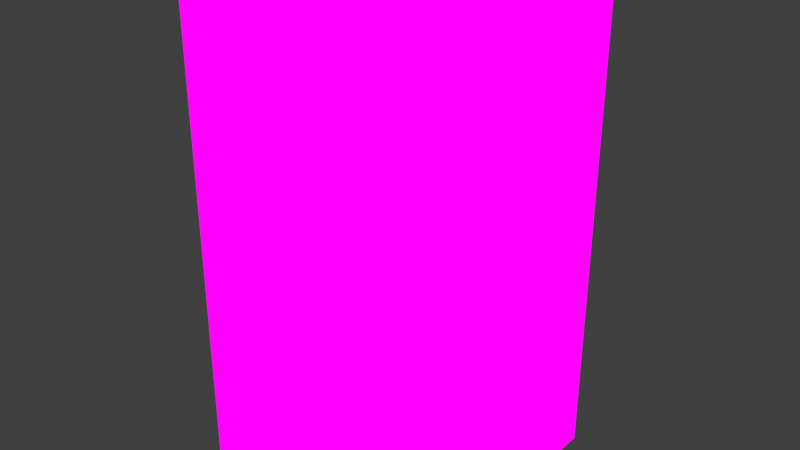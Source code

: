 # Source: textured_wall.blend  (saved by Blender 4.2.66; exported with 4.5.12 LTS)
import bpy
from mathutils import Matrix  # noqa: F401  (used for matrix-valued properties, if any)

bpy.ops.wm.read_factory_settings(use_empty=True)
scene = bpy.context.scene
scene.name = 'Scene'

# ---- collections
col_collection = bpy.data.collections.new('Collection'); scene.collection.children.link(col_collection)

# ---- images (referenced by path relative to the original .blend; pixels are not part of the script)
import os
ASSET_DIR = os.environ.get("B2B_ASSET_DIR", "")  # directory of the original .blend (textures are referenced by path, not embedded)
HERE = os.path.dirname(os.path.abspath(__file__))  # packed textures are extracted next to this script under _unpacked/

def load_image(name, relpath, width, height, colorspace="sRGB"):
    """Load a texture the original file referenced (path relative to the .blend, or extracted next to this script)."""
    p = next((c for c in (os.path.join(HERE, relpath), os.path.join(ASSET_DIR, relpath)) if relpath and os.path.exists(c)), "")
    if p:
        img = bpy.data.images.load(p, check_existing=True)
        img.name = name
    else:  # same state as the original file: an image datablock whose file is absent (Cycles renders it pink)
        img = bpy.data.images.new(name, width, height)
        img.source = "FILE"
        img.filepath = "//" + (relpath or name)
    img.colorspace_settings.name = colorspace
    return img
img_walltexture_png = load_image('wallTexture.png', 'wallTexture.png', 1024, 1024, 'sRGB')

# ---- materials (node trees are filled in below, after node groups)
mat_wall_texture = bpy.data.materials.new('wall_texture')

# ---- material node trees
mat_wall_texture.use_nodes = True; mat_wall_texture.node_tree.nodes.clear()
_N = mat_wall_texture.node_tree.nodes; _L = mat_wall_texture.node_tree.links
n0 = _N.new('ShaderNodeOutputMaterial'); n0.name = 'Material Output'; n0.location = (300, 300)
n1 = _N.new('ShaderNodeEmission'); n1.name = 'Emission'; n1.location = (-13, 332)
n2 = _N.new('ShaderNodeTexImage'); n2.name = 'Image Texture'; n2.location = (-400, 319)
n2.image = img_walltexture_png
n2.interpolation = 'Closest'
_L.new(n1.outputs[0], n0.inputs[0])
_L.new(n2.outputs[0], n1.inputs[0])
n0.is_active_output = True

# ---- world
world_world = bpy.data.worlds.new('World'); scene.world = world_world
world_world.use_nodes = True; world_world.node_tree.nodes.clear()
_N = world_world.node_tree.nodes; _L = world_world.node_tree.links
n0 = _N.new('ShaderNodeOutputWorld'); n0.name = 'World Output'; n0.location = (300, 300)
n1 = _N.new('ShaderNodeBackground'); n1.name = 'Background'; n1.location = (10, 300)
n1.inputs[0].default_value = (0.05088, 0.05088, 0.05088, 1.0)
_L.new(n1.outputs[0], n0.inputs[0])
n0.is_active_output = True
world_world.color = (0.05088, 0.05088, 0.05088)
world_world.sun_shadow_jitter_overblur = 0.0

# ---- meshes
me_wall = bpy.data.meshes.new('Wall')
me_wall.from_pydata([(-0.5, -0.5, 1.0), (0.5, 0.5, 1.0), (0.5, -0.5, 1.0), (-0.5, 0.5, 1.0), (-0.5, -0.5, -1.0), (0.5, 0.5, -1.0), (0.5, -0.5, -1.0), (-0.5, 0.5, -1.0), (0.5, -0.5, 1.0), (-0.5, 0.5, 1.0), (0.5, 0.5, 1.0), (-0.5, -0.5, 1.0), (0.5, -0.5, -1.0), (-0.5, 0.5, -1.0), (0.5, 0.5, -1.0), (-0.5, -0.5, -1.0), (0.5, -0.5, 1.0), (-0.5, -0.5, -1.0), (-0.5, -0.5, 1.0), (0.5, -0.5, -1.0), (0.5, 0.5, 1.0), (-0.5, 0.5, -1.0), (-0.5, 0.5, 1.0), (0.5, 0.5, -1.0)], [], [(4, 2, 0), (4, 6, 2), (5, 3, 1), (5, 7, 3), (12, 10, 8), (12, 14, 10), (13, 11, 9), (13, 15, 11), (20, 18, 16), (20, 22, 18), (21, 19, 17), (21, 23, 19)])
_uv = me_wall.uv_layers.new(name='UVMap')
_uv.uv.foreach_set('vector', [0.2491, 0.2499, 0.4993, 0.7505, 0.2491, 0.7505, 0.2491, 0.2499, 0.4993, 0.2499, 0.4993, 0.7505, 0.4993, 0.2499, 0.2491, 0.7505, 0.4993, 0.7505, 0.4993, 0.2499, 0.2491, 0.2499, 0.2491, 0.7505, 0.5, 0.25, 0.2503, 0.7493, 0.5, 0.7493, 0.5, 0.25, 0.2503, 0.25, 0.2503, 0.7493, 0.2503, 0.25, 0.5, 0.7493, 0.2503, 0.7493, 0.2503, 0.25, 0.5, 0.25, 0.5, 0.7493, 0.473, 0.9676, 0.2738, 0.7684, 0.473, 0.7684, 0.473, 0.9676, 0.2738, 0.9676, 0.2738, 0.7684, 0.2517, 0.006168, 0.4993, 0.2537, 0.2517, 0.2537, 0.2517, 0.006168, 0.4993, 0.006168, 0.4993, 0.2537])
me_wall.materials.append(mat_wall_texture)
me_wall.update()
me_wall.normals_split_custom_set([tuple(v) for v in zip(*[iter([0.0, -1.0, 0.0, 0.0, -1.0, 0.0, 0.0, -1.0, 0.0, 0.0, -1.0, 0.0, 0.0, -1.0, 0.0, 0.0, -1.0, 0.0, 0.0, 1.0, 0.0, 0.0, 1.0, 0.0, 0.0, 1.0, 0.0, 0.0, 1.0, 0.0, 0.0, 1.0, 0.0, 0.0, 1.0, 0.0, 1.0, 0.0, 0.0, 1.0, 0.0, 0.0, 1.0, 0.0, 0.0, 1.0, 0.0, 0.0, 1.0, 0.0, 0.0, 1.0, 0.0, 0.0, -1.0, 0.0, 0.0, -1.0, 0.0, 0.0, -1.0, 0.0, 0.0, -1.0, 0.0, 0.0, -1.0, 0.0, 0.0, -1.0, 0.0, 0.0, 0.0, 0.0, 1.0, 0.0, 0.0, 1.0, 0.0, 0.0, 1.0, 0.0, 0.0, 1.0, 0.0, 0.0, 1.0, 0.0, 0.0, 1.0, 0.0, 0.0, -1.0, 0.0, 0.0, -1.0, 0.0, 0.0, -1.0, 0.0, 0.0, -1.0, 0.0, 0.0, -1.0, 0.0, 0.0, -1.0])] * 3)])

# ---- objects
ob_gridmap = bpy.data.objects.new('GridMap', None)
ob_wall = bpy.data.objects.new('Wall', me_wall)

# ---- transforms, parenting, visibility, modifiers, constraints
ob_gridmap.location = (0.0, 0.0, 0.0)
ob_gridmap.rotation_mode = 'QUATERNION'
ob_gridmap.rotation_quaternion = (1.0, 0.0, 0.0, 0.0)
ob_gridmap.empty_display_size = 0.001
ob_wall.parent = ob_gridmap
ob_wall.location = (0.0, 0.0, 0.0)
ob_wall.rotation_mode = 'QUATERNION'
ob_wall.rotation_quaternion = (1.0, 0.0, 0.0, 0.0)

# ---- collection membership
scene.collection.objects.link(ob_gridmap)
scene.collection.objects.link(ob_wall)

# ---- scene / render settings (as saved in the file)
scene.frame_start = 1; scene.frame_end = 250; scene.frame_set(1)
scene.render.engine = 'BLENDER_EEVEE_NEXT'
scene.view_settings.view_transform = 'Standard'
bpy.context.view_layer.update()

# ---- added for rendering (the .blend has no active camera): camera
cam_auto = bpy.data.cameras.new('AutoCamera')
cam_auto.lens = 50.0
cam_auto.sensor_width = 36.0
cam_auto.clip_end = 1000.0
ob_auto_camera = bpy.data.objects.new('AutoCamera', cam_auto)
scene.collection.objects.link(ob_auto_camera)
ob_auto_camera.location = (2.26633, -2.71959, 1.81306)
ob_auto_camera.rotation_euler = (1.09748, -7.21219e-08, 0.694738)
scene.camera = ob_auto_camera
bpy.context.view_layer.update()
